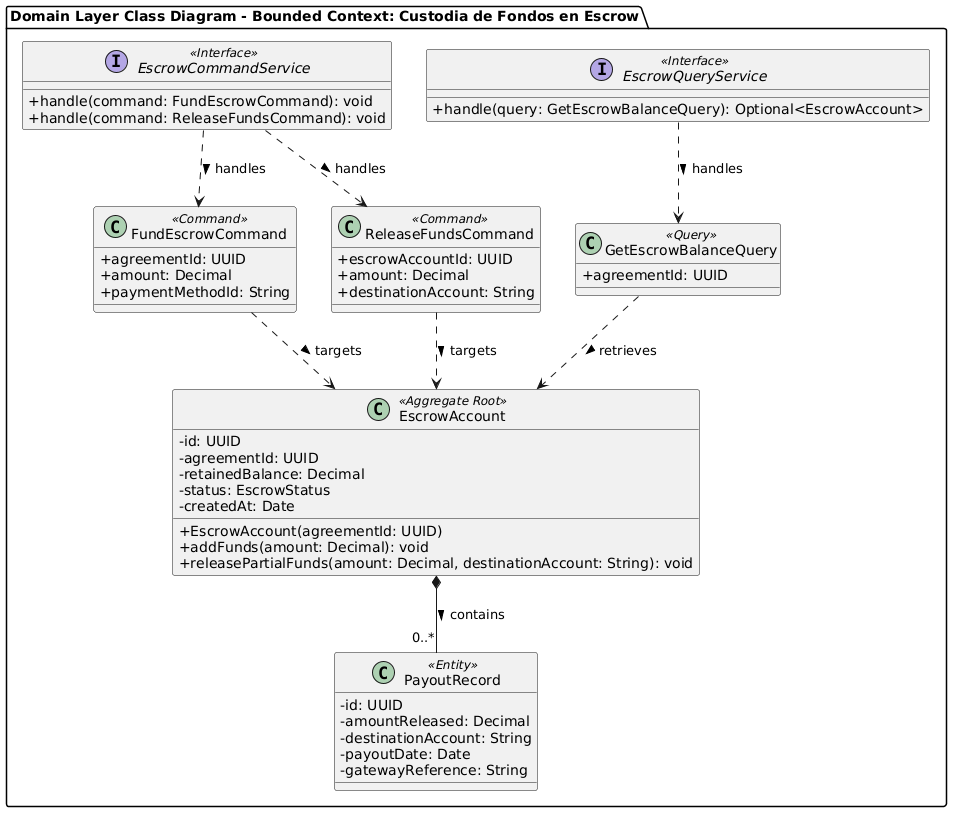

The diagram above was rendered by PlantUML. Its source (embedded in the PNG):
@startuml
skinparam backgroundColor #FFFFFF
skinparam classAttributeIconSize 0

package "Domain Layer Class Diagram - Bounded Context: Custodia de Fondos en Escrow" {

    interface EscrowCommandService <<Interface>> {
      + handle(command: FundEscrowCommand): void
      + handle(command: ReleaseFundsCommand): void
    }

    interface EscrowQueryService <<Interface>> {
      + handle(query: GetEscrowBalanceQuery): Optional<EscrowAccount>
    }

    class FundEscrowCommand <<Command>> {
      + agreementId: UUID
      + amount: Decimal
      + paymentMethodId: String
    }

    class ReleaseFundsCommand <<Command>> {
      + escrowAccountId: UUID
      + amount: Decimal
      + destinationAccount: String
    }

    class GetEscrowBalanceQuery <<Query>> {
      + agreementId: UUID
    }

    class EscrowAccount <<Aggregate Root>> {
      - id: UUID
      - agreementId: UUID
      - retainedBalance: Decimal
      - status: EscrowStatus
      - createdAt: Date
      + EscrowAccount(agreementId: UUID)
      + addFunds(amount: Decimal): void
      + releasePartialFunds(amount: Decimal, destinationAccount: String): void
    }

    class PayoutRecord <<Entity>> {
      - id: UUID
      - amountReleased: Decimal
      - destinationAccount: String
      - payoutDate: Date
      - gatewayReference: String
    }

    EscrowCommandService ..> FundEscrowCommand : handles >
    EscrowCommandService ..> ReleaseFundsCommand : handles >
    EscrowQueryService ..> GetEscrowBalanceQuery : handles >

    FundEscrowCommand ..> EscrowAccount : targets >
    ReleaseFundsCommand ..> EscrowAccount : targets >
    GetEscrowBalanceQuery ..> EscrowAccount : retrieves >

    EscrowAccount *-- "0..*" PayoutRecord : contains >
}
@enduml